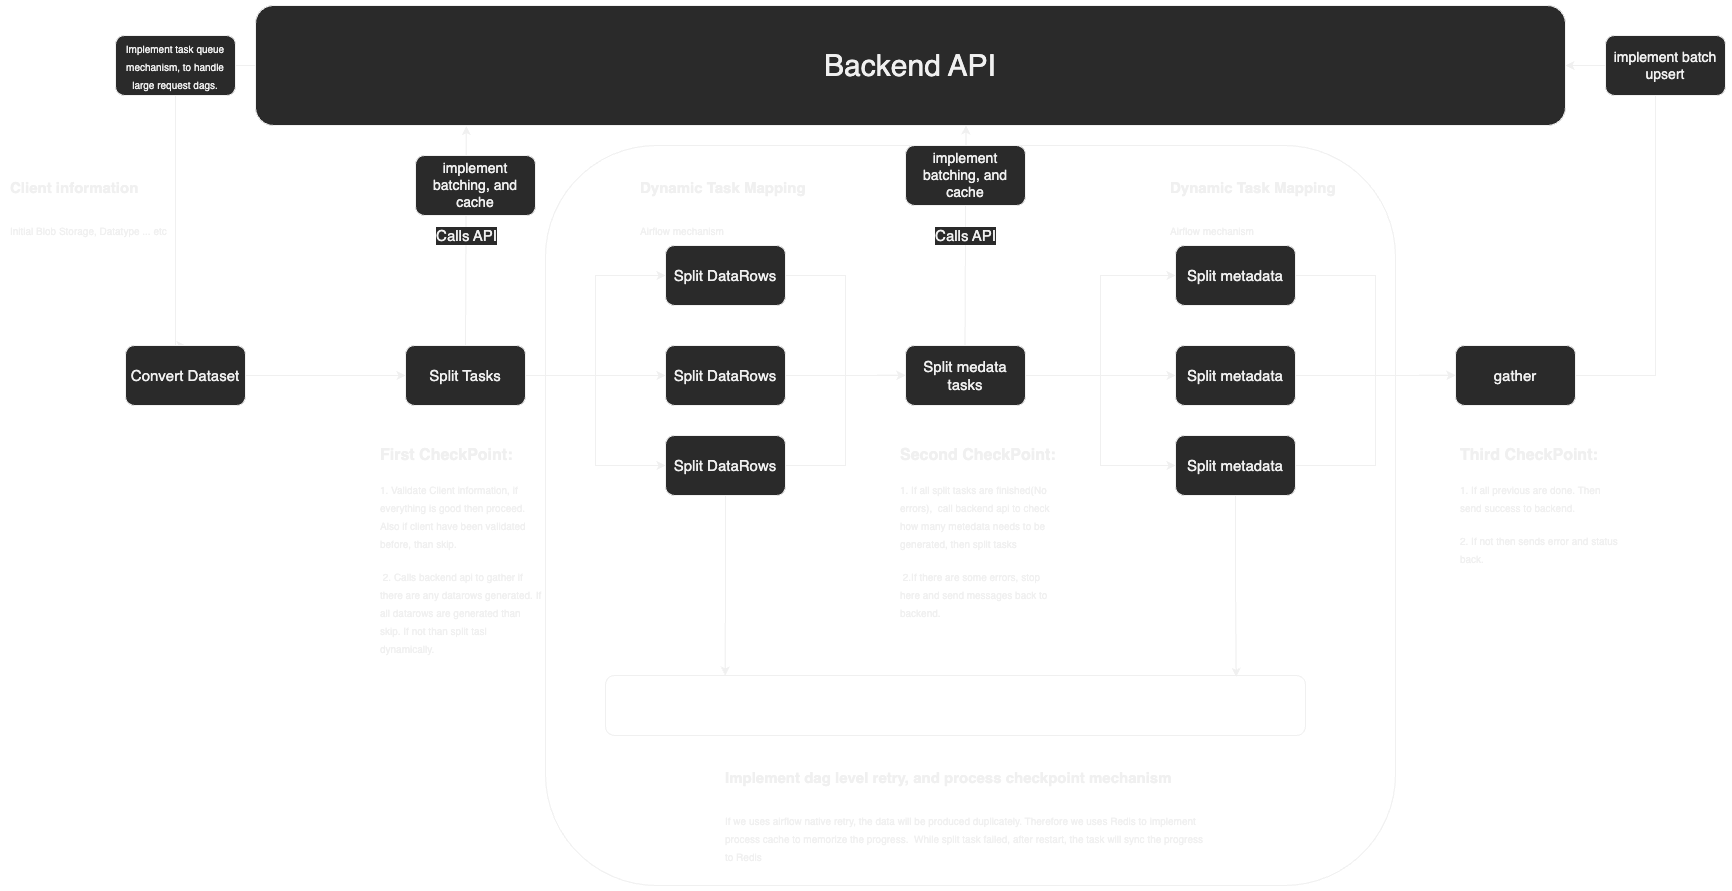

The diagram above was exported from draw.io. Its source (the exported page's mxGraphModel, read from the mxfile embedded in the PNG):
<mxGraphModel dx="1997" dy="611" grid="1" gridSize="10" guides="1" tooltips="1" connect="1" arrows="1" fold="1" page="1" pageScale="1" pageWidth="900" pageHeight="1600" math="0" shadow="0">
  <root>
    <mxCell id="0" />
    <mxCell id="1" parent="0" />
    <mxCell id="1gH9rcYXmwsFa6rCFX7u-10" style="edgeStyle=orthogonalEdgeStyle;rounded=0;orthogonalLoop=1;jettySize=auto;html=1;exitX=0;exitY=0.5;exitDx=0;exitDy=0;entryX=0.5;entryY=0;entryDx=0;entryDy=0;fontSize=25;" edge="1" parent="1" source="6Znob1-tP34Fddjjk3ux-3" target="1gH9rcYXmwsFa6rCFX7u-5">
      <mxGeometry relative="1" as="geometry">
        <Array as="points">
          <mxPoint x="-200" y="230" />
          <mxPoint x="-200" y="510" />
        </Array>
      </mxGeometry>
    </mxCell>
    <mxCell id="6Znob1-tP34Fddjjk3ux-3" value="Backend API" style="rounded=1;whiteSpace=wrap;html=1;fontSize=30;" parent="1" vertex="1">
      <mxGeometry x="-120" y="170" width="1310" height="120" as="geometry" />
    </mxCell>
    <mxCell id="1gH9rcYXmwsFa6rCFX7u-26" style="edgeStyle=orthogonalEdgeStyle;rounded=0;orthogonalLoop=1;jettySize=auto;html=1;exitX=1;exitY=0.5;exitDx=0;exitDy=0;fontSize=10;" edge="1" parent="1" source="1gH9rcYXmwsFa6rCFX7u-1">
      <mxGeometry relative="1" as="geometry">
        <mxPoint x="530" y="539.7692307692307" as="targetPoint" />
      </mxGeometry>
    </mxCell>
    <mxCell id="1gH9rcYXmwsFa6rCFX7u-1" value="&lt;font style=&quot;font-size: 15px;&quot;&gt;Split DataRows&lt;/font&gt;" style="rounded=1;whiteSpace=wrap;html=1;fontSize=15;" vertex="1" parent="1">
      <mxGeometry x="290" y="510" width="120" height="60" as="geometry" />
    </mxCell>
    <mxCell id="1gH9rcYXmwsFa6rCFX7u-20" style="edgeStyle=orthogonalEdgeStyle;rounded=0;orthogonalLoop=1;jettySize=auto;html=1;exitX=1;exitY=0.5;exitDx=0;exitDy=0;entryX=0;entryY=0.5;entryDx=0;entryDy=0;fontSize=15;" edge="1" parent="1" source="1gH9rcYXmwsFa6rCFX7u-2" target="1gH9rcYXmwsFa6rCFX7u-7">
      <mxGeometry relative="1" as="geometry" />
    </mxCell>
    <mxCell id="1gH9rcYXmwsFa6rCFX7u-21" style="edgeStyle=orthogonalEdgeStyle;rounded=0;orthogonalLoop=1;jettySize=auto;html=1;exitX=1;exitY=0.5;exitDx=0;exitDy=0;fontSize=15;" edge="1" parent="1" source="1gH9rcYXmwsFa6rCFX7u-2" target="1gH9rcYXmwsFa6rCFX7u-1">
      <mxGeometry relative="1" as="geometry" />
    </mxCell>
    <mxCell id="1gH9rcYXmwsFa6rCFX7u-22" style="edgeStyle=orthogonalEdgeStyle;rounded=0;orthogonalLoop=1;jettySize=auto;html=1;exitX=1;exitY=0.5;exitDx=0;exitDy=0;entryX=0;entryY=0.5;entryDx=0;entryDy=0;fontSize=15;" edge="1" parent="1" source="1gH9rcYXmwsFa6rCFX7u-2" target="1gH9rcYXmwsFa6rCFX7u-8">
      <mxGeometry relative="1" as="geometry" />
    </mxCell>
    <mxCell id="1gH9rcYXmwsFa6rCFX7u-2" value="Split Tasks" style="rounded=1;whiteSpace=wrap;html=1;fontSize=15;" vertex="1" parent="1">
      <mxGeometry x="30" y="510" width="120" height="60" as="geometry" />
    </mxCell>
    <mxCell id="1gH9rcYXmwsFa6rCFX7u-33" style="edgeStyle=orthogonalEdgeStyle;rounded=0;orthogonalLoop=1;jettySize=auto;html=1;exitX=1;exitY=0.5;exitDx=0;exitDy=0;entryX=0;entryY=0.5;entryDx=0;entryDy=0;fontSize=15;" edge="1" parent="1" source="1gH9rcYXmwsFa6rCFX7u-3" target="1gH9rcYXmwsFa6rCFX7u-31">
      <mxGeometry relative="1" as="geometry" />
    </mxCell>
    <mxCell id="1gH9rcYXmwsFa6rCFX7u-34" style="edgeStyle=orthogonalEdgeStyle;rounded=0;orthogonalLoop=1;jettySize=auto;html=1;exitX=1;exitY=0.5;exitDx=0;exitDy=0;entryX=0;entryY=0.5;entryDx=0;entryDy=0;fontSize=15;" edge="1" parent="1" source="1gH9rcYXmwsFa6rCFX7u-3" target="1gH9rcYXmwsFa6rCFX7u-30">
      <mxGeometry relative="1" as="geometry" />
    </mxCell>
    <mxCell id="1gH9rcYXmwsFa6rCFX7u-35" style="edgeStyle=orthogonalEdgeStyle;rounded=0;orthogonalLoop=1;jettySize=auto;html=1;exitX=1;exitY=0.5;exitDx=0;exitDy=0;entryX=0;entryY=0.5;entryDx=0;entryDy=0;fontSize=15;" edge="1" parent="1" source="1gH9rcYXmwsFa6rCFX7u-3" target="1gH9rcYXmwsFa6rCFX7u-32">
      <mxGeometry relative="1" as="geometry" />
    </mxCell>
    <mxCell id="1gH9rcYXmwsFa6rCFX7u-3" value="Split medata tasks" style="rounded=1;whiteSpace=wrap;html=1;fontSize=15;" vertex="1" parent="1">
      <mxGeometry x="530" y="510" width="120" height="60" as="geometry" />
    </mxCell>
    <mxCell id="1gH9rcYXmwsFa6rCFX7u-13" style="edgeStyle=orthogonalEdgeStyle;rounded=0;orthogonalLoop=1;jettySize=auto;html=1;exitX=1;exitY=0.5;exitDx=0;exitDy=0;entryX=0;entryY=0.5;entryDx=0;entryDy=0;fontSize=15;" edge="1" parent="1" source="1gH9rcYXmwsFa6rCFX7u-5" target="1gH9rcYXmwsFa6rCFX7u-2">
      <mxGeometry relative="1" as="geometry" />
    </mxCell>
    <mxCell id="1gH9rcYXmwsFa6rCFX7u-5" value="Convert Dataset" style="rounded=1;whiteSpace=wrap;html=1;fontSize=15;" vertex="1" parent="1">
      <mxGeometry x="-250" y="510" width="120" height="60" as="geometry" />
    </mxCell>
    <mxCell id="1gH9rcYXmwsFa6rCFX7u-25" style="edgeStyle=orthogonalEdgeStyle;rounded=0;orthogonalLoop=1;jettySize=auto;html=1;exitX=1;exitY=0.5;exitDx=0;exitDy=0;entryX=0;entryY=0.5;entryDx=0;entryDy=0;fontSize=10;" edge="1" parent="1" source="1gH9rcYXmwsFa6rCFX7u-7" target="1gH9rcYXmwsFa6rCFX7u-3">
      <mxGeometry relative="1" as="geometry" />
    </mxCell>
    <mxCell id="1gH9rcYXmwsFa6rCFX7u-7" value="&lt;font style=&quot;font-size: 15px;&quot;&gt;Split DataRows&lt;/font&gt;" style="rounded=1;whiteSpace=wrap;html=1;fontSize=15;" vertex="1" parent="1">
      <mxGeometry x="290" y="410" width="120" height="60" as="geometry" />
    </mxCell>
    <mxCell id="1gH9rcYXmwsFa6rCFX7u-27" style="edgeStyle=orthogonalEdgeStyle;rounded=0;orthogonalLoop=1;jettySize=auto;html=1;exitX=1;exitY=0.5;exitDx=0;exitDy=0;entryX=0;entryY=0.5;entryDx=0;entryDy=0;fontSize=10;" edge="1" parent="1" source="1gH9rcYXmwsFa6rCFX7u-8" target="1gH9rcYXmwsFa6rCFX7u-3">
      <mxGeometry relative="1" as="geometry" />
    </mxCell>
    <mxCell id="1gH9rcYXmwsFa6rCFX7u-59" style="edgeStyle=orthogonalEdgeStyle;rounded=0;orthogonalLoop=1;jettySize=auto;html=1;exitX=0.5;exitY=1;exitDx=0;exitDy=0;entryX=0.171;entryY=0;entryDx=0;entryDy=0;entryPerimeter=0;fontSize=22;fontColor=#FFFFFF;" edge="1" parent="1" source="1gH9rcYXmwsFa6rCFX7u-8" target="1gH9rcYXmwsFa6rCFX7u-58">
      <mxGeometry relative="1" as="geometry" />
    </mxCell>
    <mxCell id="1gH9rcYXmwsFa6rCFX7u-8" value="&lt;font style=&quot;font-size: 15px;&quot;&gt;Split DataRows&lt;/font&gt;" style="rounded=1;whiteSpace=wrap;html=1;fontSize=15;" vertex="1" parent="1">
      <mxGeometry x="290" y="600" width="120" height="60" as="geometry" />
    </mxCell>
    <mxCell id="1gH9rcYXmwsFa6rCFX7u-9" value="&lt;h1 style=&quot;&quot;&gt;&lt;font style=&quot;font-size: 15px;&quot;&gt;Dynamic Task Mapping&lt;/font&gt;&lt;/h1&gt;&lt;div style=&quot;&quot;&gt;&lt;font style=&quot;font-size: 10px;&quot;&gt;Airflow mechanism&lt;/font&gt;&lt;/div&gt;" style="text;html=1;strokeColor=none;fillColor=none;spacing=5;spacingTop=-20;whiteSpace=wrap;overflow=hidden;rounded=0;fontSize=15;" vertex="1" parent="1">
      <mxGeometry x="260" y="320" width="190" height="90" as="geometry" />
    </mxCell>
    <mxCell id="1gH9rcYXmwsFa6rCFX7u-12" value="&lt;h1 style=&quot;&quot;&gt;&lt;font style=&quot;font-size: 15px;&quot;&gt;Client information&lt;/font&gt;&lt;/h1&gt;&lt;div&gt;&lt;font style=&quot;font-size: 10px;&quot;&gt;Initial Blob Storage, Datatype ... etc&lt;/font&gt;&lt;/div&gt;" style="text;html=1;strokeColor=none;fillColor=none;spacing=5;spacingTop=-20;whiteSpace=wrap;overflow=hidden;rounded=0;fontSize=15;" vertex="1" parent="1">
      <mxGeometry x="-370" y="320" width="170" height="90" as="geometry" />
    </mxCell>
    <mxCell id="1gH9rcYXmwsFa6rCFX7u-18" value="" style="endArrow=classic;html=1;rounded=0;fontSize=15;exitX=0.5;exitY=0;exitDx=0;exitDy=0;entryX=0.161;entryY=1.004;entryDx=0;entryDy=0;entryPerimeter=0;" edge="1" parent="1" source="1gH9rcYXmwsFa6rCFX7u-2" target="6Znob1-tP34Fddjjk3ux-3">
      <mxGeometry relative="1" as="geometry">
        <mxPoint x="200" y="470" as="sourcePoint" />
        <mxPoint x="300" y="470" as="targetPoint" />
      </mxGeometry>
    </mxCell>
    <mxCell id="1gH9rcYXmwsFa6rCFX7u-19" value="Calls API" style="edgeLabel;resizable=0;html=1;align=center;verticalAlign=middle;fontSize=15;" connectable="0" vertex="1" parent="1gH9rcYXmwsFa6rCFX7u-18">
      <mxGeometry relative="1" as="geometry" />
    </mxCell>
    <mxCell id="1gH9rcYXmwsFa6rCFX7u-23" value="&lt;h1 style=&quot;font-size: 16px;&quot;&gt;First CheckPoint:&lt;/h1&gt;&lt;p&gt;&lt;font style=&quot;font-size: 10px;&quot;&gt;1. Validate Client information, if everything is good then proceed. Also if client have been validated before, than skip.&lt;/font&gt;&lt;/p&gt;&lt;p&gt;&lt;font style=&quot;font-size: 10px;&quot;&gt;&amp;nbsp;2. Calls backend api to gather if there are any datarows generated. If all datarows are generated than skip. If not than split tasl dynamically.&lt;/font&gt;&lt;/p&gt;&lt;p&gt;&lt;br&gt;&lt;/p&gt;" style="text;html=1;strokeColor=none;fillColor=none;spacing=5;spacingTop=-20;whiteSpace=wrap;overflow=hidden;rounded=0;fontSize=15;" vertex="1" parent="1">
      <mxGeometry y="610" width="170" height="230" as="geometry" />
    </mxCell>
    <mxCell id="1gH9rcYXmwsFa6rCFX7u-24" style="edgeStyle=orthogonalEdgeStyle;rounded=0;orthogonalLoop=1;jettySize=auto;html=1;exitX=0.5;exitY=1;exitDx=0;exitDy=0;fontSize=10;" edge="1" parent="1" source="1gH9rcYXmwsFa6rCFX7u-23" target="1gH9rcYXmwsFa6rCFX7u-23">
      <mxGeometry relative="1" as="geometry" />
    </mxCell>
    <mxCell id="1gH9rcYXmwsFa6rCFX7u-38" style="edgeStyle=orthogonalEdgeStyle;rounded=0;orthogonalLoop=1;jettySize=auto;html=1;exitX=1;exitY=0.5;exitDx=0;exitDy=0;fontSize=15;" edge="1" parent="1" source="1gH9rcYXmwsFa6rCFX7u-30">
      <mxGeometry relative="1" as="geometry">
        <mxPoint x="1080" y="539.7692307692307" as="targetPoint" />
      </mxGeometry>
    </mxCell>
    <mxCell id="1gH9rcYXmwsFa6rCFX7u-30" value="&lt;font style=&quot;font-size: 15px;&quot;&gt;Split metadata&lt;/font&gt;" style="rounded=1;whiteSpace=wrap;html=1;fontSize=15;" vertex="1" parent="1">
      <mxGeometry x="800" y="510" width="120" height="60" as="geometry" />
    </mxCell>
    <mxCell id="1gH9rcYXmwsFa6rCFX7u-37" style="edgeStyle=orthogonalEdgeStyle;rounded=0;orthogonalLoop=1;jettySize=auto;html=1;exitX=1;exitY=0.5;exitDx=0;exitDy=0;entryX=0;entryY=0.5;entryDx=0;entryDy=0;fontSize=15;" edge="1" parent="1" source="1gH9rcYXmwsFa6rCFX7u-31" target="1gH9rcYXmwsFa6rCFX7u-36">
      <mxGeometry relative="1" as="geometry" />
    </mxCell>
    <mxCell id="1gH9rcYXmwsFa6rCFX7u-31" value="&lt;font style=&quot;font-size: 15px;&quot;&gt;Split metadata&lt;/font&gt;" style="rounded=1;whiteSpace=wrap;html=1;fontSize=15;" vertex="1" parent="1">
      <mxGeometry x="800" y="410" width="120" height="60" as="geometry" />
    </mxCell>
    <mxCell id="1gH9rcYXmwsFa6rCFX7u-39" style="edgeStyle=orthogonalEdgeStyle;rounded=0;orthogonalLoop=1;jettySize=auto;html=1;exitX=1;exitY=0.5;exitDx=0;exitDy=0;entryX=0;entryY=0.5;entryDx=0;entryDy=0;fontSize=15;" edge="1" parent="1" source="1gH9rcYXmwsFa6rCFX7u-32" target="1gH9rcYXmwsFa6rCFX7u-36">
      <mxGeometry relative="1" as="geometry" />
    </mxCell>
    <mxCell id="1gH9rcYXmwsFa6rCFX7u-60" style="edgeStyle=orthogonalEdgeStyle;rounded=0;orthogonalLoop=1;jettySize=auto;html=1;exitX=0.5;exitY=1;exitDx=0;exitDy=0;entryX=0.901;entryY=0.022;entryDx=0;entryDy=0;entryPerimeter=0;fontSize=22;fontColor=#FFFFFF;" edge="1" parent="1" source="1gH9rcYXmwsFa6rCFX7u-32" target="1gH9rcYXmwsFa6rCFX7u-58">
      <mxGeometry relative="1" as="geometry" />
    </mxCell>
    <mxCell id="1gH9rcYXmwsFa6rCFX7u-32" value="&lt;font style=&quot;font-size: 15px;&quot;&gt;Split metadata&lt;/font&gt;" style="rounded=1;whiteSpace=wrap;html=1;fontSize=15;" vertex="1" parent="1">
      <mxGeometry x="800" y="600" width="120" height="60" as="geometry" />
    </mxCell>
    <mxCell id="1gH9rcYXmwsFa6rCFX7u-44" style="edgeStyle=orthogonalEdgeStyle;rounded=0;orthogonalLoop=1;jettySize=auto;html=1;exitX=1;exitY=0.5;exitDx=0;exitDy=0;entryX=1;entryY=0.5;entryDx=0;entryDy=0;fontSize=15;" edge="1" parent="1" source="1gH9rcYXmwsFa6rCFX7u-36" target="6Znob1-tP34Fddjjk3ux-3">
      <mxGeometry relative="1" as="geometry">
        <Array as="points">
          <mxPoint x="1280" y="540" />
          <mxPoint x="1280" y="230" />
        </Array>
      </mxGeometry>
    </mxCell>
    <mxCell id="1gH9rcYXmwsFa6rCFX7u-36" value="gather" style="rounded=1;whiteSpace=wrap;html=1;fontSize=15;" vertex="1" parent="1">
      <mxGeometry x="1080" y="510" width="120" height="60" as="geometry" />
    </mxCell>
    <mxCell id="1gH9rcYXmwsFa6rCFX7u-40" value="&lt;h1 style=&quot;font-size: 16px;&quot;&gt;Second CheckPoint:&lt;/h1&gt;&lt;p&gt;&lt;font style=&quot;font-size: 10px;&quot;&gt;1. If all split tasks are finished(No errors),&amp;nbsp; call backend api to check how many metedata needs to be generated, then split tasks&lt;/font&gt;&lt;/p&gt;&lt;p&gt;&lt;font style=&quot;font-size: 10px;&quot;&gt;&amp;nbsp;2.If there are some errors, stop here and send messages back to backend.&lt;/font&gt;&lt;/p&gt;" style="text;html=1;strokeColor=none;fillColor=none;spacing=5;spacingTop=-20;whiteSpace=wrap;overflow=hidden;rounded=0;fontSize=15;" vertex="1" parent="1">
      <mxGeometry x="520" y="610" width="170" height="230" as="geometry" />
    </mxCell>
    <mxCell id="1gH9rcYXmwsFa6rCFX7u-41" value="" style="endArrow=classic;html=1;rounded=0;fontSize=15;exitX=0.5;exitY=0;exitDx=0;exitDy=0;entryX=0.161;entryY=1.004;entryDx=0;entryDy=0;entryPerimeter=0;" edge="1" parent="1">
      <mxGeometry relative="1" as="geometry">
        <mxPoint x="589.55" y="509.52" as="sourcePoint" />
        <mxPoint x="590.4599999999998" y="289.9999999999999" as="targetPoint" />
      </mxGeometry>
    </mxCell>
    <mxCell id="1gH9rcYXmwsFa6rCFX7u-42" value="Calls API" style="edgeLabel;resizable=0;html=1;align=center;verticalAlign=middle;fontSize=15;" connectable="0" vertex="1" parent="1gH9rcYXmwsFa6rCFX7u-41">
      <mxGeometry relative="1" as="geometry" />
    </mxCell>
    <mxCell id="1gH9rcYXmwsFa6rCFX7u-43" value="&lt;h1 style=&quot;font-size: 16px;&quot;&gt;Third CheckPoint:&lt;/h1&gt;&lt;p&gt;&lt;font style=&quot;font-size: 10px;&quot;&gt;1. If all previous are done. Then send success to backend.&lt;/font&gt;&lt;/p&gt;&lt;p&gt;&lt;font style=&quot;font-size: 10px;&quot;&gt;2. If not then sends error and status back.&lt;/font&gt;&lt;/p&gt;" style="text;html=1;strokeColor=none;fillColor=none;spacing=5;spacingTop=-20;whiteSpace=wrap;overflow=hidden;rounded=0;fontSize=15;" vertex="1" parent="1">
      <mxGeometry x="1080" y="610" width="170" height="150" as="geometry" />
    </mxCell>
    <mxCell id="1gH9rcYXmwsFa6rCFX7u-46" value="&lt;font size=&quot;1&quot;&gt;Implement task queue mechanism, to handle large request dags.&lt;br&gt;&lt;/font&gt;" style="rounded=1;whiteSpace=wrap;html=1;fontSize=15;" vertex="1" parent="1">
      <mxGeometry x="-260" y="200" width="120" height="60" as="geometry" />
    </mxCell>
    <mxCell id="1gH9rcYXmwsFa6rCFX7u-48" value="implement batching, and cache" style="rounded=1;whiteSpace=wrap;html=1;fontSize=14;" vertex="1" parent="1">
      <mxGeometry x="530" y="310" width="120" height="60" as="geometry" />
    </mxCell>
    <mxCell id="1gH9rcYXmwsFa6rCFX7u-49" value="implement batch upsert" style="rounded=1;whiteSpace=wrap;html=1;fontSize=14;" vertex="1" parent="1">
      <mxGeometry x="1230" y="200" width="120" height="60" as="geometry" />
    </mxCell>
    <mxCell id="1gH9rcYXmwsFa6rCFX7u-51" value="" style="rounded=1;whiteSpace=wrap;html=1;labelBackgroundColor=default;fontSize=14;fillColor=none;" vertex="1" parent="1">
      <mxGeometry x="170" y="310" width="850" height="740" as="geometry" />
    </mxCell>
    <mxCell id="1gH9rcYXmwsFa6rCFX7u-55" value="&lt;h1 style=&quot;&quot;&gt;&lt;font style=&quot;font-size: 15px;&quot;&gt;Dynamic Task Mapping&lt;/font&gt;&lt;/h1&gt;&lt;div style=&quot;&quot;&gt;&lt;font style=&quot;font-size: 10px;&quot;&gt;Airflow mechanism&lt;/font&gt;&lt;/div&gt;" style="text;html=1;strokeColor=none;fillColor=none;spacing=5;spacingTop=-20;whiteSpace=wrap;overflow=hidden;rounded=0;fontSize=15;" vertex="1" parent="1">
      <mxGeometry x="790" y="320" width="190" height="105" as="geometry" />
    </mxCell>
    <mxCell id="1gH9rcYXmwsFa6rCFX7u-57" value="&lt;h1 style=&quot;&quot;&gt;&lt;span style=&quot;font-size: 15px;&quot;&gt;Implement dag level retry, and process checkpoint mechanism&lt;/span&gt;&lt;/h1&gt;&lt;div style=&quot;&quot;&gt;&lt;span style=&quot;font-size: 10px;&quot;&gt;If we uses airflow native retry, the data will be produced duplicately. Therefore we uses Redis to implement process cache to memorize the progress.&amp;nbsp; While split task failed, after restart, the task will sync the progress to Redis&lt;/span&gt;&lt;/div&gt;" style="text;html=1;strokeColor=none;fillColor=none;spacing=5;spacingTop=-20;whiteSpace=wrap;overflow=hidden;rounded=0;fontSize=15;" vertex="1" parent="1">
      <mxGeometry x="345" y="910" width="490" height="120" as="geometry" />
    </mxCell>
    <mxCell id="1gH9rcYXmwsFa6rCFX7u-58" value="Redis" style="rounded=1;whiteSpace=wrap;html=1;labelBackgroundColor=none;fontSize=22;fontColor=#FFFFFF;fillColor=none;" vertex="1" parent="1">
      <mxGeometry x="230" y="840" width="700" height="60" as="geometry" />
    </mxCell>
    <mxCell id="1gH9rcYXmwsFa6rCFX7u-61" value="implement batching, and cache" style="rounded=1;whiteSpace=wrap;html=1;fontSize=14;" vertex="1" parent="1">
      <mxGeometry x="40" y="320" width="120" height="60" as="geometry" />
    </mxCell>
  </root>
</mxGraphModel>